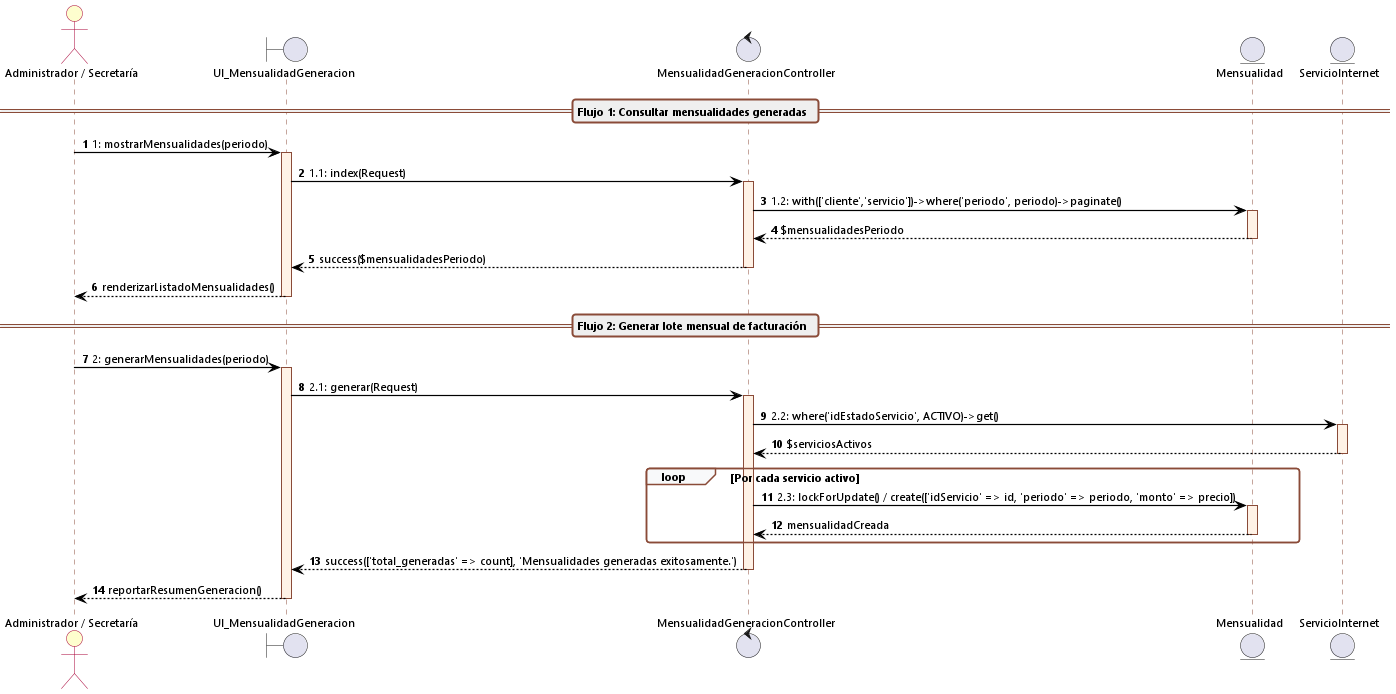

The diagram above was rendered by PlantUML. Its source (embedded in the PNG):
@startuml cu09_secuencia_generar_mensualidades
autonumber
skinparam backgroundColor white
skinparam defaultFontName "Segoe UI"
skinparam defaultFontSize 11
skinparam sequenceArrowThickness 1.2
skinparam roundcorner 6

skinparam sequence {
    ArrowColor black
    ActorBorderColor #A80036
    ActorBackgroundColor #FEFECE
    LifeLineBorderColor #8A4B38
    LifeLineBackgroundColor #FFF2E6
    ParticipantBorderColor #8A4B38
    ParticipantBackgroundColor #FFF2E6
    BoxBorderColor #A80036
    BoxBackgroundColor #FAFAFA
    GroupBackgroundColor #F8F9FA
    GroupBorderColor #8A4B38
    DividerBackgroundColor #EFEFEF
    DividerBorderColor #8A4B38
}

actor "Administrador / Secretaría" as Admin
boundary UI_MensualidadGeneracion
control MensualidadGeneracionController
entity Mensualidad
entity ServicioInternet

== Flujo 1: Consultar mensualidades generadas ==

Admin -> UI_MensualidadGeneracion: 1: mostrarMensualidades(periodo)
activate UI_MensualidadGeneracion

UI_MensualidadGeneracion -> MensualidadGeneracionController: 1.1: index(Request)
activate MensualidadGeneracionController

MensualidadGeneracionController -> Mensualidad: 1.2: with(['cliente','servicio'])->where('periodo', periodo)->paginate()
activate Mensualidad
Mensualidad --> MensualidadGeneracionController: $mensualidadesPeriodo
deactivate Mensualidad

MensualidadGeneracionController --> UI_MensualidadGeneracion: success($mensualidadesPeriodo)
deactivate MensualidadGeneracionController

UI_MensualidadGeneracion --> Admin: renderizarListadoMensualidades()
deactivate UI_MensualidadGeneracion

== Flujo 2: Generar lote mensual de facturación ==

Admin -> UI_MensualidadGeneracion: 2: generarMensualidades(periodo)
activate UI_MensualidadGeneracion

UI_MensualidadGeneracion -> MensualidadGeneracionController: 2.1: generar(Request)
activate MensualidadGeneracionController

MensualidadGeneracionController -> ServicioInternet: 2.2: where('idEstadoServicio', ACTIVO)->get()
activate ServicioInternet
ServicioInternet --> MensualidadGeneracionController: $serviciosActivos
deactivate ServicioInternet

loop Por cada servicio activo
    MensualidadGeneracionController -> Mensualidad: 2.3: lockForUpdate() / create(['idServicio' => id, 'periodo' => periodo, 'monto' => precio])
    activate Mensualidad
    Mensualidad --> MensualidadGeneracionController: mensualidadCreada
    deactivate Mensualidad
end

MensualidadGeneracionController --> UI_MensualidadGeneracion: success(['total_generadas' => count], 'Mensualidades generadas exitosamente.')
deactivate MensualidadGeneracionController

UI_MensualidadGeneracion --> Admin: reportarResumenGeneracion()
deactivate UI_MensualidadGeneracion
@enduml